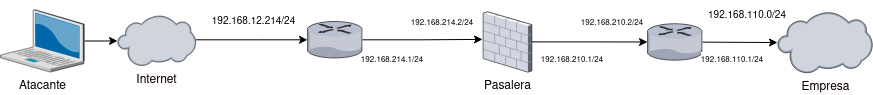

The diagram above was exported from draw.io. Its source (the exported page's mxGraphModel, read from the mxfile embedded in the PNG):
<mxGraphModel dx="1581" dy="1562" grid="1" gridSize="10" guides="1" tooltips="1" connect="1" arrows="1" fold="1" page="1" pageScale="1" pageWidth="827" pageHeight="1169" math="0" shadow="0">
  <root>
    <mxCell id="0" />
    <mxCell id="1" parent="0" />
    <mxCell id="LUhxZ5SvH315tMYHA1D_-17" value="&lt;font style=&quot;font-size: 10px&quot;&gt;192.168.12.&lt;font style=&quot;font-size: 10px&quot;&gt;214/24&lt;/font&gt;&lt;/font&gt;" style="edgeStyle=orthogonalEdgeStyle;rounded=0;orthogonalLoop=1;jettySize=auto;html=1;startArrow=classic;startFill=1;endArrow=none;endFill=0;" parent="1" source="LqhxV_k0deEjKbLxAzBy-1" target="LUhxZ5SvH315tMYHA1D_-9" edge="1">
      <mxGeometry x="0.0081" y="-19" relative="1" as="geometry">
        <mxPoint x="2" as="offset" />
        <mxPoint x="-530" y="-800.1" as="sourcePoint" />
        <Array as="points">
          <mxPoint x="-570" y="-800" />
          <mxPoint x="-570" y="-800" />
        </Array>
      </mxGeometry>
    </mxCell>
    <mxCell id="LUhxZ5SvH315tMYHA1D_-9" value="Internet" style="verticalLabelPosition=bottom;sketch=0;aspect=fixed;html=1;verticalAlign=top;align=center;outlineConnect=0;shape=mxgraph.citrix.cloud;shadow=0;labelBackgroundColor=#FFFAFE;labelBorderColor=none;gradientDirection=radial;" parent="1" vertex="1">
      <mxGeometry x="-710" y="-825.19" width="78.41" height="51.17" as="geometry" />
    </mxCell>
    <mxCell id="LUhxZ5SvH315tMYHA1D_-19" style="edgeStyle=orthogonalEdgeStyle;rounded=0;orthogonalLoop=1;jettySize=auto;html=1;startArrow=none;startFill=0;endArrow=classic;endFill=1;" parent="1" source="LUhxZ5SvH315tMYHA1D_-11" target="LUhxZ5SvH315tMYHA1D_-9" edge="1">
      <mxGeometry relative="1" as="geometry" />
    </mxCell>
    <mxCell id="LUhxZ5SvH315tMYHA1D_-11" value="Atacante" style="verticalLabelPosition=bottom;sketch=0;aspect=fixed;html=1;verticalAlign=top;strokeColor=none;align=center;outlineConnect=0;shape=mxgraph.citrix.laptop_2;shadow=0;labelBackgroundColor=default;labelBorderColor=none;fontColor=default;gradientColor=#ffffff;gradientDirection=radial;" parent="1" vertex="1">
      <mxGeometry x="-827" y="-830.8299999999999" width="83.75" height="62.45" as="geometry" />
    </mxCell>
    <mxCell id="pRb5fHONZjEistzN3RMu-3" style="edgeStyle=orthogonalEdgeStyle;rounded=0;orthogonalLoop=1;jettySize=auto;html=1;" parent="1" source="LUhxZ5SvH315tMYHA1D_-14" target="LqhxV_k0deEjKbLxAzBy-2" edge="1">
      <mxGeometry relative="1" as="geometry" />
    </mxCell>
    <mxCell id="LUhxZ5SvH315tMYHA1D_-14" value="Pasalera" style="verticalLabelPosition=bottom;sketch=0;aspect=fixed;html=1;verticalAlign=top;strokeColor=none;align=center;outlineConnect=0;shape=mxgraph.citrix.firewall;fillColor=#FF3333;" parent="1" vertex="1">
      <mxGeometry x="-344.32" y="-828.6800000000001" width="48.63" height="60.3" as="geometry" />
    </mxCell>
    <mxCell id="LUhxZ5SvH315tMYHA1D_-28" value="&lt;font style=&quot;font-size: 10px&quot;&gt;&lt;span&gt;192.168.110.0/24&lt;/span&gt;&lt;/font&gt;" style="text;html=1;strokeColor=none;fillColor=none;align=center;verticalAlign=middle;whiteSpace=wrap;rounded=0;labelBackgroundColor=default;labelBorderColor=none;fontColor=default;" parent="1" vertex="1">
      <mxGeometry x="-110" y="-840" width="60" height="30" as="geometry" />
    </mxCell>
    <mxCell id="kew3v53LZFE92G8dZ6YV-1" style="edgeStyle=orthogonalEdgeStyle;rounded=0;orthogonalLoop=1;jettySize=auto;html=1;" parent="1" source="LqhxV_k0deEjKbLxAzBy-1" edge="1">
      <mxGeometry relative="1" as="geometry">
        <mxPoint x="-345" y="-801.0999999999999" as="targetPoint" />
      </mxGeometry>
    </mxCell>
    <mxCell id="LqhxV_k0deEjKbLxAzBy-1" value="" style="verticalLabelPosition=bottom;sketch=0;aspect=fixed;html=1;verticalAlign=top;strokeColor=none;align=center;outlineConnect=0;shape=mxgraph.citrix.router;" parent="1" vertex="1">
      <mxGeometry x="-520" y="-819" width="55" height="36.5" as="geometry" />
    </mxCell>
    <mxCell id="LqhxV_k0deEjKbLxAzBy-2" value="" style="verticalLabelPosition=bottom;sketch=0;aspect=fixed;html=1;verticalAlign=top;strokeColor=none;align=center;outlineConnect=0;shape=mxgraph.citrix.router;" parent="1" vertex="1">
      <mxGeometry x="-180" y="-816.78" width="55" height="36.5" as="geometry" />
    </mxCell>
    <mxCell id="LqhxV_k0deEjKbLxAzBy-3" value="" style="endArrow=classic;html=1;rounded=0;" parent="1" source="LqhxV_k0deEjKbLxAzBy-2" target="kew3v53LZFE92G8dZ6YV-5" edge="1">
      <mxGeometry width="50" height="50" relative="1" as="geometry">
        <mxPoint x="-130" y="-760" as="sourcePoint" />
        <mxPoint x="-3.552713678800501e-15" y="-799.8217512690355" as="targetPoint" />
      </mxGeometry>
    </mxCell>
    <mxCell id="kew3v53LZFE92G8dZ6YV-5" value="Empresa" style="verticalLabelPosition=bottom;sketch=0;aspect=fixed;html=1;verticalAlign=top;align=center;outlineConnect=0;shape=mxgraph.citrix.cloud;shadow=0;labelBackgroundColor=#FFFAFE;labelBorderColor=none;gradientDirection=radial;" parent="1" vertex="1">
      <mxGeometry x="-50" y="-828.68" width="95" height="62" as="geometry" />
    </mxCell>
    <mxCell id="2RvmlobOKOV-QOXCFmkg-1" value="&lt;font style=&quot;font-size: 8px&quot;&gt;&lt;span&gt;192.168.214.2/24&lt;/span&gt;&lt;/font&gt;" style="text;html=1;strokeColor=none;fillColor=none;align=center;verticalAlign=middle;whiteSpace=wrap;rounded=0;labelBackgroundColor=default;labelBorderColor=none;fontColor=default;" parent="1" vertex="1">
      <mxGeometry x="-410" y="-832.1199999999999" width="50" height="27.88" as="geometry" />
    </mxCell>
    <mxCell id="2RvmlobOKOV-QOXCFmkg-2" value="&lt;div&gt;&lt;font style=&quot;font-size: 8px&quot;&gt;&lt;span&gt;192.168.214.1/24&lt;/span&gt;&lt;/font&gt;&lt;/div&gt;" style="text;html=1;strokeColor=none;fillColor=none;align=center;verticalAlign=middle;whiteSpace=wrap;rounded=0;labelBackgroundColor=default;labelBorderColor=none;fontColor=default;" parent="1" vertex="1">
      <mxGeometry x="-460" y="-794.56" width="50" height="27.88" as="geometry" />
    </mxCell>
    <mxCell id="2RvmlobOKOV-QOXCFmkg-3" value="&lt;div&gt;&lt;font style=&quot;font-size: 8px&quot;&gt;&lt;span&gt;192.168.210.1/24&lt;/span&gt;&lt;/font&gt;&lt;/div&gt;" style="text;html=1;strokeColor=none;fillColor=none;align=center;verticalAlign=middle;whiteSpace=wrap;rounded=0;labelBackgroundColor=default;labelBorderColor=none;fontColor=default;" parent="1" vertex="1">
      <mxGeometry x="-280" y="-794.56" width="50" height="27.88" as="geometry" />
    </mxCell>
    <mxCell id="2RvmlobOKOV-QOXCFmkg-4" value="&lt;div&gt;&lt;font style=&quot;font-size: 8px&quot;&gt;&lt;span&gt;192.168.210.2/24&lt;/span&gt;&lt;/font&gt;&lt;/div&gt;" style="text;html=1;strokeColor=none;fillColor=none;align=center;verticalAlign=middle;whiteSpace=wrap;rounded=0;labelBackgroundColor=default;labelBorderColor=none;fontColor=default;" parent="1" vertex="1">
      <mxGeometry x="-240" y="-832.1199999999999" width="50" height="27.88" as="geometry" />
    </mxCell>
    <mxCell id="2RvmlobOKOV-QOXCFmkg-5" value="&lt;div&gt;&lt;font style=&quot;font-size: 8px&quot;&gt;&lt;span&gt;192.168.110.1/24&lt;/span&gt;&lt;/font&gt;&lt;/div&gt;" style="text;html=1;strokeColor=none;fillColor=none;align=center;verticalAlign=middle;whiteSpace=wrap;rounded=0;labelBackgroundColor=default;labelBorderColor=none;fontColor=default;" parent="1" vertex="1">
      <mxGeometry x="-120" y="-794.56" width="50" height="27.88" as="geometry" />
    </mxCell>
  </root>
</mxGraphModel>